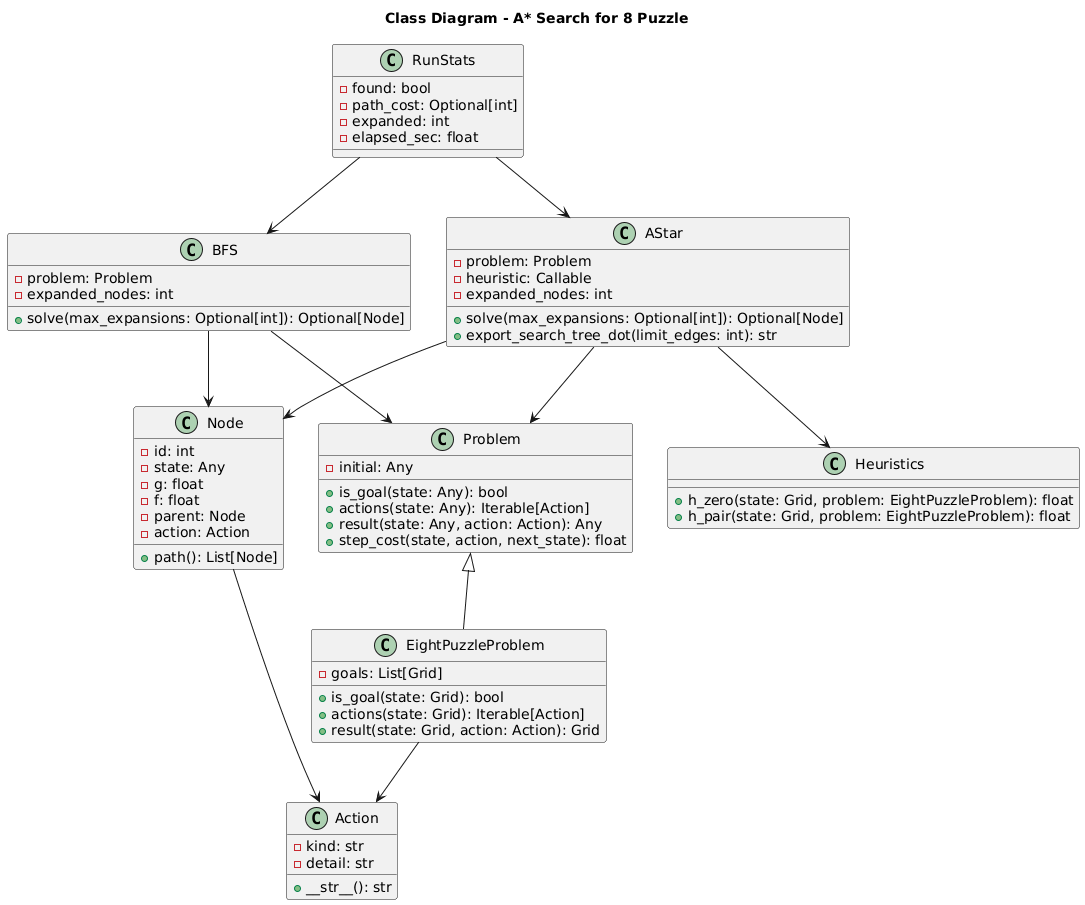

The diagram above was rendered by PlantUML. Its source (embedded in the PNG):
@startuml
title Class Diagram - A* Search for 8 Puzzle

class Problem {
    - initial: Any
    + is_goal(state: Any): bool
    + actions(state: Any): Iterable[Action]
    + result(state: Any, action: Action): Any
    + step_cost(state, action, next_state): float
}

class EightPuzzleProblem {
    - goals: List[Grid]
    + is_goal(state: Grid): bool
    + actions(state: Grid): Iterable[Action]
    + result(state: Grid, action: Action): Grid
}

class Action {
    - kind: str
    - detail: str
    + __str__(): str
}

class Node {
    - id: int
    - state: Any
    - g: float
    - f: float
    - parent: Node
    - action: Action
    + path(): List[Node]
}

class AStar {
    - problem: Problem
    - heuristic: Callable
    - expanded_nodes: int
    + solve(max_expansions: Optional[int]): Optional[Node]
    + export_search_tree_dot(limit_edges: int): str
}

class BFS {
    - problem: Problem
    - expanded_nodes: int
    + solve(max_expansions: Optional[int]): Optional[Node]
}

class RunStats {
    - found: bool
    - path_cost: Optional[int]
    - expanded: int
    - elapsed_sec: float
}

class Heuristics {
    + h_zero(state: Grid, problem: EightPuzzleProblem): float
    + h_pair(state: Grid, problem: EightPuzzleProblem): float
}

Problem <|-- EightPuzzleProblem
AStar --> Problem
BFS --> Problem
AStar --> Node
BFS --> Node
EightPuzzleProblem --> Action
Node --> Action
AStar --> Heuristics
RunStats --> AStar
RunStats --> BFS
@enduml